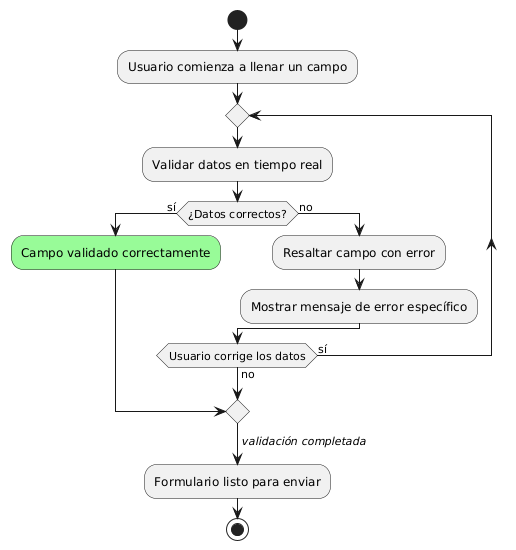

The diagram above was rendered by PlantUML. Its source (embedded in the PNG):
@startuml
start
:Usuario comienza a llenar un campo;
repeat
  :Validar datos en tiempo real;
    if (¿Datos correctos?) then (sí)
      #palegreen:Campo validado correctamente;
      break
    else (no)
      :Resaltar campo con error;
      :Mostrar mensaje de error específico;
    endif
repeat while (Usuario corrige los datos) is (sí) not (no)
->//validación completada//;
:Formulario listo para enviar;
stop
@enduml